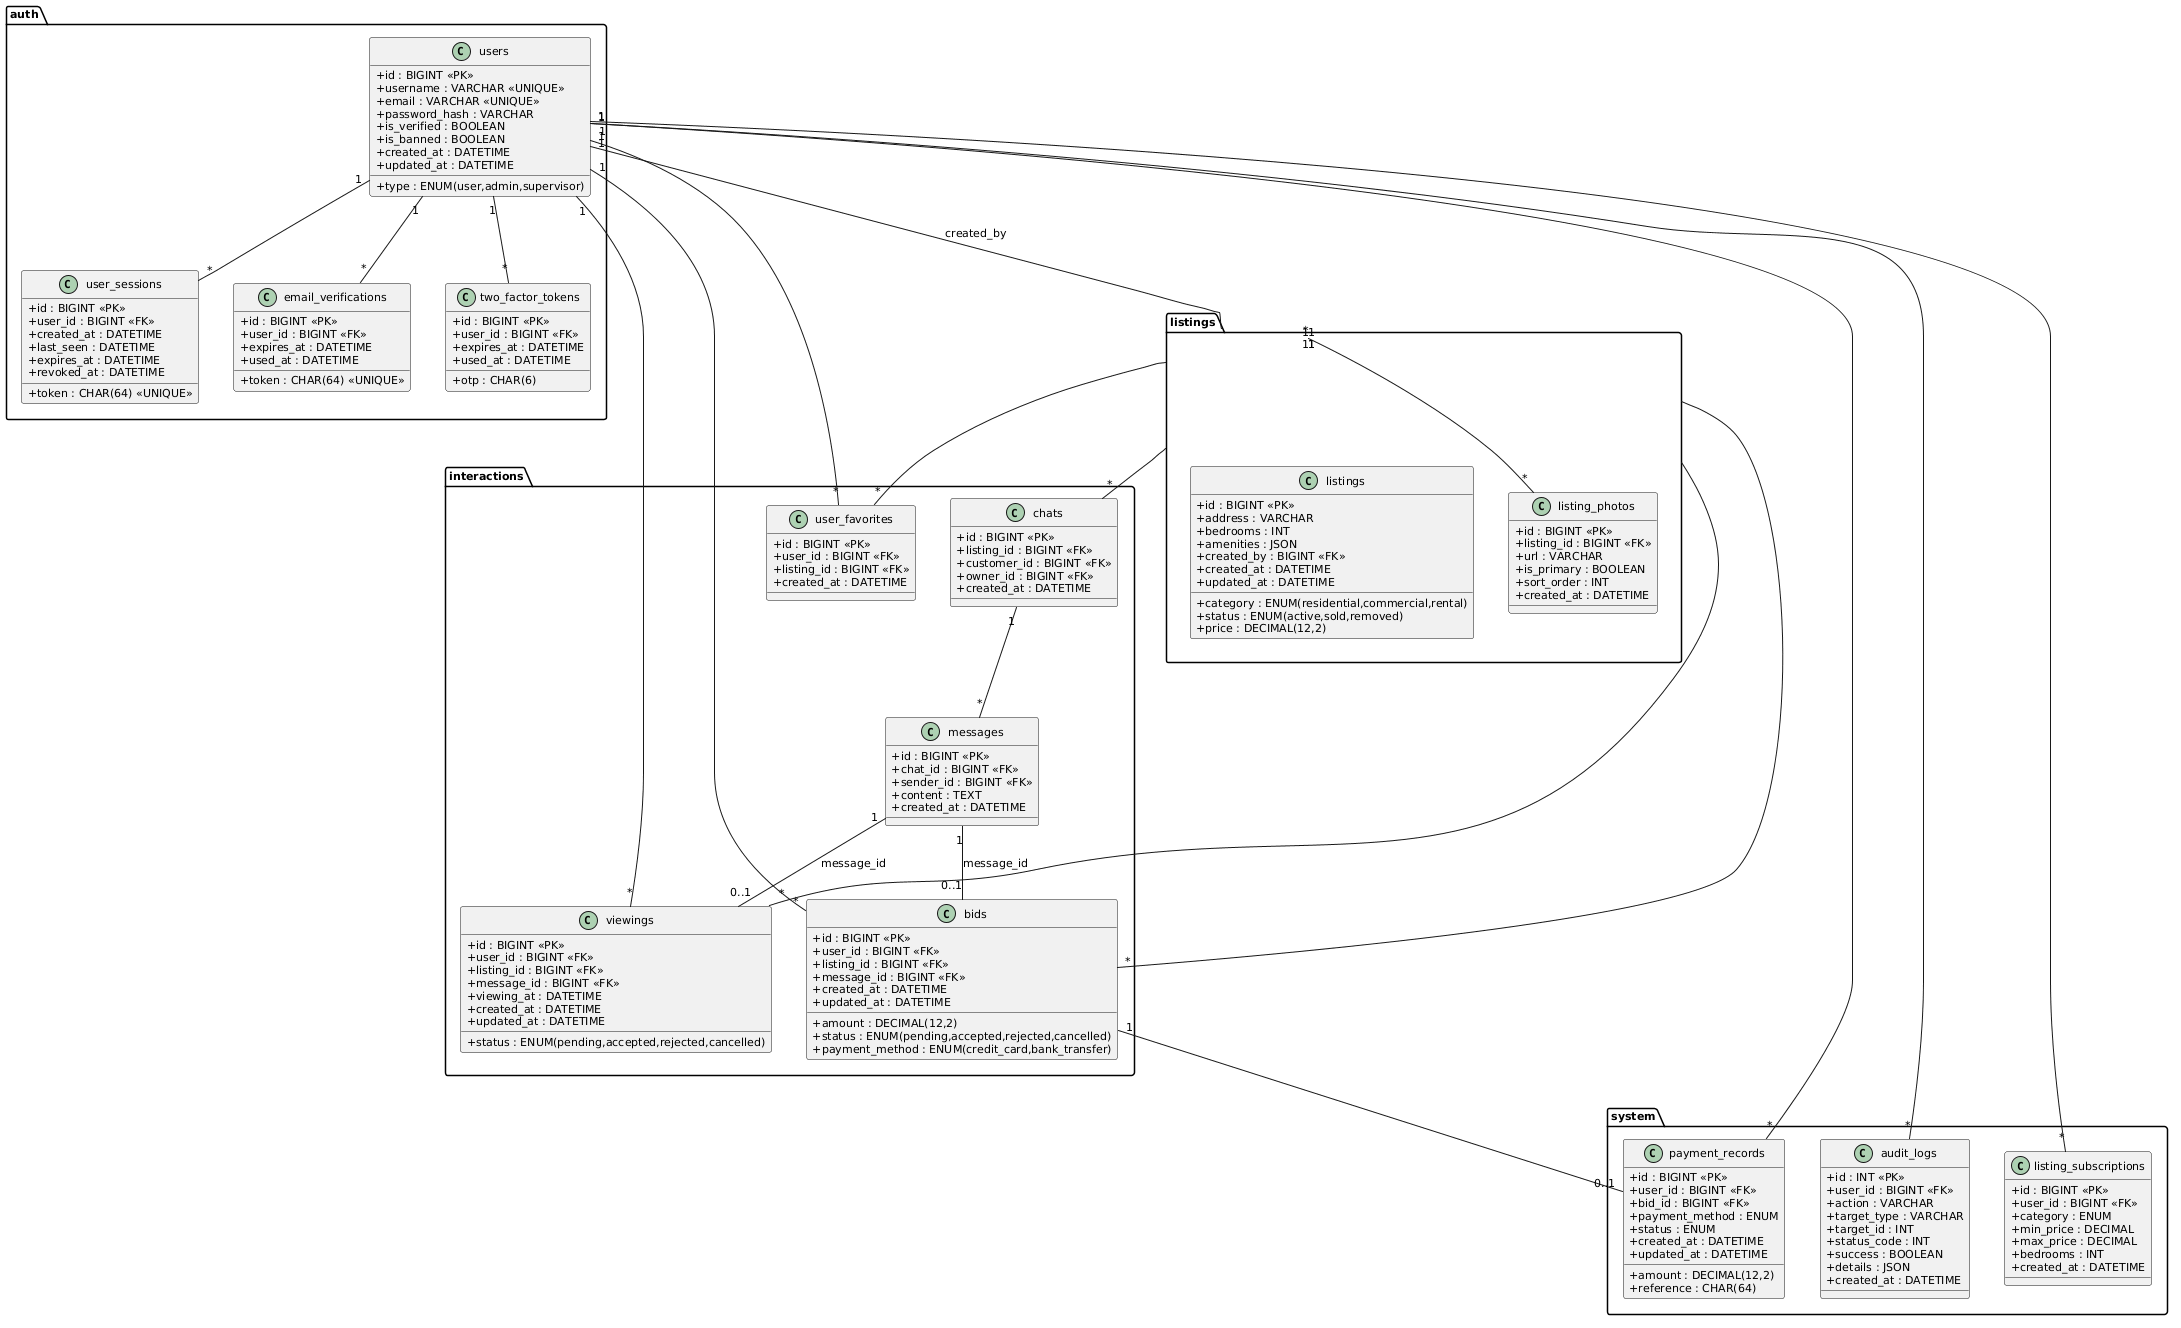

The diagram above was rendered by PlantUML. Its source (embedded in the PNG):
@startuml
skinparam classAttributeIconSize 0
skinparam monochrome false
skinparam shadowing false
skinparam defaultFontSize 11

package "auth" {
  class users {
    +id : BIGINT <<PK>>
    +username : VARCHAR <<UNIQUE>>
    +email : VARCHAR <<UNIQUE>>
    +password_hash : VARCHAR
    +type : ENUM(user,admin,supervisor)
    +is_verified : BOOLEAN
    +is_banned : BOOLEAN
    +created_at : DATETIME
    +updated_at : DATETIME
  }

  class user_sessions {
    +id : BIGINT <<PK>>
    +user_id : BIGINT <<FK>>
    +token : CHAR(64) <<UNIQUE>>
    +created_at : DATETIME
    +last_seen : DATETIME
    +expires_at : DATETIME
    +revoked_at : DATETIME
  }

  class email_verifications {
    +id : BIGINT <<PK>>
    +user_id : BIGINT <<FK>>
    +token : CHAR(64) <<UNIQUE>>
    +expires_at : DATETIME
    +used_at : DATETIME
  }

  class two_factor_tokens {
    +id : BIGINT <<PK>>
    +user_id : BIGINT <<FK>>
    +otp : CHAR(6)
    +expires_at : DATETIME
    +used_at : DATETIME
  }
}

package "listings" {
  class listings {
    +id : BIGINT <<PK>>
    +category : ENUM(residential,commercial,rental)
    +status : ENUM(active,sold,removed)
    +address : VARCHAR
    +price : DECIMAL(12,2)
    +bedrooms : INT
    +amenities : JSON
    +created_by : BIGINT <<FK>>
    +created_at : DATETIME
    +updated_at : DATETIME
  }

  class listing_photos {
    +id : BIGINT <<PK>>
    +listing_id : BIGINT <<FK>>
    +url : VARCHAR
    +is_primary : BOOLEAN
    +sort_order : INT
    +created_at : DATETIME
  }
}

package "interactions" {
  class user_favorites {
    +id : BIGINT <<PK>>
    +user_id : BIGINT <<FK>>
    +listing_id : BIGINT <<FK>>
    +created_at : DATETIME
  }

  class chats {
    +id : BIGINT <<PK>>
    +listing_id : BIGINT <<FK>>
    +customer_id : BIGINT <<FK>>
    +owner_id : BIGINT <<FK>>
    +created_at : DATETIME
  }

  class messages {
    +id : BIGINT <<PK>>
    +chat_id : BIGINT <<FK>>
    +sender_id : BIGINT <<FK>>
    +content : TEXT
    +created_at : DATETIME
  }

  class bids {
    +id : BIGINT <<PK>>
    +user_id : BIGINT <<FK>>
    +listing_id : BIGINT <<FK>>
    +message_id : BIGINT <<FK>>
    +amount : DECIMAL(12,2)
    +status : ENUM(pending,accepted,rejected,cancelled)
    +payment_method : ENUM(credit_card,bank_transfer)
    +created_at : DATETIME
    +updated_at : DATETIME
  }

  class viewings {
    +id : BIGINT <<PK>>
    +user_id : BIGINT <<FK>>
    +listing_id : BIGINT <<FK>>
    +message_id : BIGINT <<FK>>
    +viewing_at : DATETIME
    +status : ENUM(pending,accepted,rejected,cancelled)
    +created_at : DATETIME
    +updated_at : DATETIME
  }
}

package "system" {
  class audit_logs {
    +id : INT <<PK>>
    +user_id : BIGINT <<FK>>
    +action : VARCHAR
    +target_type : VARCHAR
    +target_id : INT
    +status_code : INT
    +success : BOOLEAN
    +details : JSON
    +created_at : DATETIME
  }

  class payment_records {
    +id : BIGINT <<PK>>
    +user_id : BIGINT <<FK>>
    +bid_id : BIGINT <<FK>>
    +amount : DECIMAL(12,2)
    +payment_method : ENUM
    +status : ENUM
    +reference : CHAR(64)
    +created_at : DATETIME
    +updated_at : DATETIME
  }

  class listing_subscriptions {
    +id : BIGINT <<PK>>
    +user_id : BIGINT <<FK>>
    +category : ENUM
    +min_price : DECIMAL
    +max_price : DECIMAL
    +bedrooms : INT
    +created_at : DATETIME
  }
}

users "1" -- "*" user_sessions
users "1" -- "*" email_verifications
users "1" -- "*" two_factor_tokens
users "1" -- "*" listings : created_by
users "1" -- "*" user_favorites
users "1" -- "*" bids
users "1" -- "*" viewings
users "1" -- "*" audit_logs
users "1" -- "*" payment_records
users "1" -- "*" listing_subscriptions
listings "1" -- "*" listing_photos
listings "1" -- "*" user_favorites
listings "1" -- "*" chats
listings "1" -- "*" bids
listings "1" -- "*" viewings
chats "1" -- "*" messages
messages "1" -- "0..1" bids : message_id
messages "1" -- "0..1" viewings : message_id
bids "1" -- "0..1" payment_records
@enduml